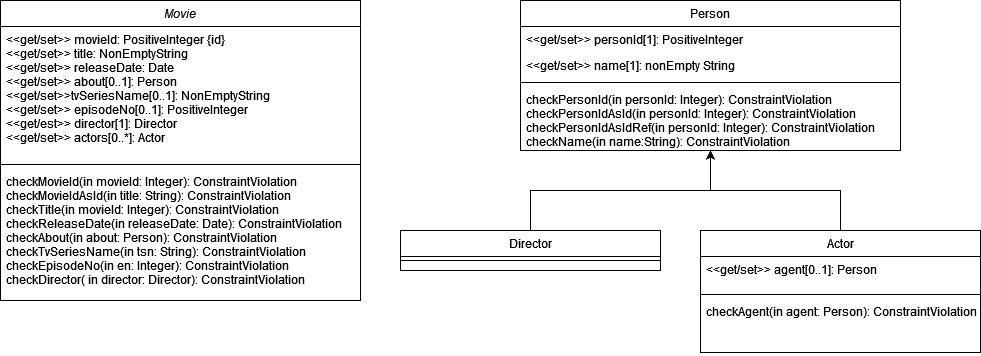

The diagram above was exported from draw.io. Its source (the exported page's mxGraphModel, read from the mxfile embedded in the PNG):
<mxGraphModel dx="1434" dy="821" grid="1" gridSize="10" guides="1" tooltips="1" connect="1" arrows="1" fold="1" page="1" pageScale="1" pageWidth="827" pageHeight="1169" math="0" shadow="0">
  <root>
    <mxCell id="WIyWlLk6GJQsqaUBKTNV-0" />
    <mxCell id="WIyWlLk6GJQsqaUBKTNV-1" parent="WIyWlLk6GJQsqaUBKTNV-0" />
    <mxCell id="zkfFHV4jXpPFQw0GAbJ--0" value="Movie" style="swimlane;fontStyle=2;align=center;verticalAlign=top;childLayout=stackLayout;horizontal=1;startSize=26;horizontalStack=0;resizeParent=1;resizeLast=0;collapsible=1;marginBottom=0;rounded=0;shadow=0;strokeWidth=1;" parent="WIyWlLk6GJQsqaUBKTNV-1" vertex="1">
      <mxGeometry x="60" y="140" width="360" height="300" as="geometry">
        <mxRectangle x="230" y="140" width="160" height="26" as="alternateBounds" />
      </mxGeometry>
    </mxCell>
    <mxCell id="zkfFHV4jXpPFQw0GAbJ--1" value="&lt;&lt;get/set&gt;&gt; movieId: PositiveInteger {id}&#10;&lt;&lt;get/set&gt;&gt; title: NonEmptyString&#10;&lt;&lt;get/set&gt;&gt; releaseDate: Date&#10;&lt;&lt;get/set&gt;&gt; about[0..1]: Person&#10;&lt;&lt;get/set&gt;&gt;tvSeriesName[0..1]: NonEmptyString&#10;&lt;&lt;get/set&gt;&gt; episodeNo[0..1]: PositiveInteger&#10;&lt;&lt;get/est&gt;&gt; director[1]: Director&#10;&lt;&lt;get/set&gt;&gt; actors[0..*]: Actor&#10;&#10;" style="text;align=left;verticalAlign=top;spacingLeft=4;spacingRight=4;overflow=hidden;rotatable=0;points=[[0,0.5],[1,0.5]];portConstraint=eastwest;" parent="zkfFHV4jXpPFQw0GAbJ--0" vertex="1">
      <mxGeometry y="26" width="360" height="134" as="geometry" />
    </mxCell>
    <mxCell id="zkfFHV4jXpPFQw0GAbJ--4" value="" style="line;html=1;strokeWidth=1;align=left;verticalAlign=middle;spacingTop=-1;spacingLeft=3;spacingRight=3;rotatable=0;labelPosition=right;points=[];portConstraint=eastwest;" parent="zkfFHV4jXpPFQw0GAbJ--0" vertex="1">
      <mxGeometry y="160" width="360" height="8" as="geometry" />
    </mxCell>
    <mxCell id="zkfFHV4jXpPFQw0GAbJ--5" value="checkMovieId(in movieId: Integer): ConstraintViolation&#10;checkMovieIdAsId(in title: String): ConstraintViolation&#10;checkTitle(in movieId: Integer): ConstraintViolation&#10;checkReleaseDate(in releaseDate: Date): ConstraintViolation&#10;checkAbout(in about: Person): ConstraintViolation&#10;checkTvSeriesName(in tsn: String): ConstraintViolation&#10;checkEpisodeNo(in en: Integer): ConstraintViolation&#10;checkDirector( in director: Director): ConstraintViolation&#10;" style="text;align=left;verticalAlign=top;spacingLeft=4;spacingRight=4;overflow=hidden;rotatable=0;points=[[0,0.5],[1,0.5]];portConstraint=eastwest;" parent="zkfFHV4jXpPFQw0GAbJ--0" vertex="1">
      <mxGeometry y="168" width="360" height="132" as="geometry" />
    </mxCell>
    <mxCell id="zkfFHV4jXpPFQw0GAbJ--17" value="Person" style="swimlane;fontStyle=0;align=center;verticalAlign=top;childLayout=stackLayout;horizontal=1;startSize=26;horizontalStack=0;resizeParent=1;resizeLast=0;collapsible=1;marginBottom=0;rounded=0;shadow=0;strokeWidth=1;" parent="WIyWlLk6GJQsqaUBKTNV-1" vertex="1">
      <mxGeometry x="580" y="140" width="380" height="150" as="geometry">
        <mxRectangle x="550" y="140" width="160" height="26" as="alternateBounds" />
      </mxGeometry>
    </mxCell>
    <mxCell id="zkfFHV4jXpPFQw0GAbJ--18" value="&lt;&lt;get/set&gt;&gt; personId[1]: PositiveInteger" style="text;align=left;verticalAlign=top;spacingLeft=4;spacingRight=4;overflow=hidden;rotatable=0;points=[[0,0.5],[1,0.5]];portConstraint=eastwest;" parent="zkfFHV4jXpPFQw0GAbJ--17" vertex="1">
      <mxGeometry y="26" width="380" height="26" as="geometry" />
    </mxCell>
    <mxCell id="zkfFHV4jXpPFQw0GAbJ--19" value="&lt;&lt;get/set&gt;&gt; name[1]: nonEmpty String" style="text;align=left;verticalAlign=top;spacingLeft=4;spacingRight=4;overflow=hidden;rotatable=0;points=[[0,0.5],[1,0.5]];portConstraint=eastwest;rounded=0;shadow=0;html=0;" parent="zkfFHV4jXpPFQw0GAbJ--17" vertex="1">
      <mxGeometry y="52" width="380" height="26" as="geometry" />
    </mxCell>
    <mxCell id="zkfFHV4jXpPFQw0GAbJ--23" value="" style="line;html=1;strokeWidth=1;align=left;verticalAlign=middle;spacingTop=-1;spacingLeft=3;spacingRight=3;rotatable=0;labelPosition=right;points=[];portConstraint=eastwest;" parent="zkfFHV4jXpPFQw0GAbJ--17" vertex="1">
      <mxGeometry y="78" width="380" height="8" as="geometry" />
    </mxCell>
    <mxCell id="zkfFHV4jXpPFQw0GAbJ--24" value="checkPersonId(in personId: Integer): ConstraintViolation&#10;checkPersonIdAsId(in personId: Integer): ConstraintViolation&#10;checkPersonIdAsIdRef(in personId: Integer): ConstraintViolation&#10;checkName(in name:String): ConstraintViolation&#10;" style="text;align=left;verticalAlign=top;spacingLeft=4;spacingRight=4;overflow=hidden;rotatable=0;points=[[0,0.5],[1,0.5]];portConstraint=eastwest;" parent="zkfFHV4jXpPFQw0GAbJ--17" vertex="1">
      <mxGeometry y="86" width="380" height="64" as="geometry" />
    </mxCell>
    <mxCell id="Hd81Y8h_wbRKWlXk8kuK-18" style="edgeStyle=orthogonalEdgeStyle;rounded=0;orthogonalLoop=1;jettySize=auto;html=1;" edge="1" parent="WIyWlLk6GJQsqaUBKTNV-1" source="Hd81Y8h_wbRKWlXk8kuK-8" target="zkfFHV4jXpPFQw0GAbJ--17">
      <mxGeometry relative="1" as="geometry" />
    </mxCell>
    <mxCell id="Hd81Y8h_wbRKWlXk8kuK-8" value="Director" style="swimlane;fontStyle=0;align=center;verticalAlign=top;childLayout=stackLayout;horizontal=1;startSize=26;horizontalStack=0;resizeParent=1;resizeLast=0;collapsible=1;marginBottom=0;rounded=0;shadow=0;strokeWidth=1;" vertex="1" parent="WIyWlLk6GJQsqaUBKTNV-1">
      <mxGeometry x="460" y="370" width="260" height="40" as="geometry">
        <mxRectangle x="550" y="140" width="160" height="26" as="alternateBounds" />
      </mxGeometry>
    </mxCell>
    <mxCell id="Hd81Y8h_wbRKWlXk8kuK-11" value="" style="line;html=1;strokeWidth=1;align=left;verticalAlign=middle;spacingTop=-1;spacingLeft=3;spacingRight=3;rotatable=0;labelPosition=right;points=[];portConstraint=eastwest;" vertex="1" parent="Hd81Y8h_wbRKWlXk8kuK-8">
      <mxGeometry y="26" width="260" height="8" as="geometry" />
    </mxCell>
    <mxCell id="Hd81Y8h_wbRKWlXk8kuK-19" style="edgeStyle=orthogonalEdgeStyle;rounded=0;orthogonalLoop=1;jettySize=auto;html=1;" edge="1" parent="WIyWlLk6GJQsqaUBKTNV-1" source="Hd81Y8h_wbRKWlXk8kuK-13" target="zkfFHV4jXpPFQw0GAbJ--17">
      <mxGeometry relative="1" as="geometry" />
    </mxCell>
    <mxCell id="Hd81Y8h_wbRKWlXk8kuK-13" value="Actor" style="swimlane;fontStyle=0;align=center;verticalAlign=top;childLayout=stackLayout;horizontal=1;startSize=26;horizontalStack=0;resizeParent=1;resizeLast=0;collapsible=1;marginBottom=0;rounded=0;shadow=0;strokeWidth=1;" vertex="1" parent="WIyWlLk6GJQsqaUBKTNV-1">
      <mxGeometry x="760" y="370" width="280" height="122" as="geometry">
        <mxRectangle x="550" y="140" width="160" height="26" as="alternateBounds" />
      </mxGeometry>
    </mxCell>
    <mxCell id="Hd81Y8h_wbRKWlXk8kuK-14" value="&lt;&lt;get/set&gt;&gt; agent[0..1]: Person&#10;" style="text;align=left;verticalAlign=top;spacingLeft=4;spacingRight=4;overflow=hidden;rotatable=0;points=[[0,0.5],[1,0.5]];portConstraint=eastwest;" vertex="1" parent="Hd81Y8h_wbRKWlXk8kuK-13">
      <mxGeometry y="26" width="280" height="34" as="geometry" />
    </mxCell>
    <mxCell id="Hd81Y8h_wbRKWlXk8kuK-16" value="" style="line;html=1;strokeWidth=1;align=left;verticalAlign=middle;spacingTop=-1;spacingLeft=3;spacingRight=3;rotatable=0;labelPosition=right;points=[];portConstraint=eastwest;" vertex="1" parent="Hd81Y8h_wbRKWlXk8kuK-13">
      <mxGeometry y="60" width="280" height="8" as="geometry" />
    </mxCell>
    <mxCell id="Hd81Y8h_wbRKWlXk8kuK-17" value="checkAgent(in agent: Person): ConstraintViolation" style="text;align=left;verticalAlign=top;spacingLeft=4;spacingRight=4;overflow=hidden;rotatable=0;points=[[0,0.5],[1,0.5]];portConstraint=eastwest;" vertex="1" parent="Hd81Y8h_wbRKWlXk8kuK-13">
      <mxGeometry y="68" width="280" height="54" as="geometry" />
    </mxCell>
  </root>
</mxGraphModel>